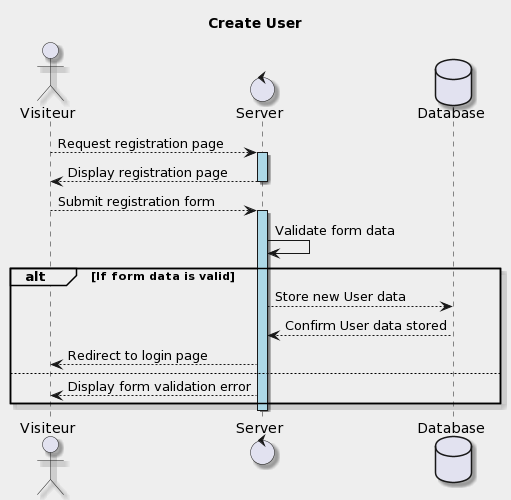

The diagram above was rendered by PlantUML. Its source (embedded in the PNG):
@startuml
title Create User
    skinparam backgroundColor #EEEEEE
    skinparam shadowing true

    actor Visiteur as User
    control Server
    database Database
    User --> Server : Request registration page
    activate Server  #lightblue
    Server --> User : Display registration page
    deactivate Server 
    User --> Server : Submit registration form
    activate Server #lightblue
    Server -> Server : Validate form data
    alt If form data is valid
        Server --> Database : Store new User data
            Database --> Server : Confirm User data stored
            Server --> User : Redirect to login page
    else
        Server --> User : Display form validation error
    end
    deactivate Server
@enduml